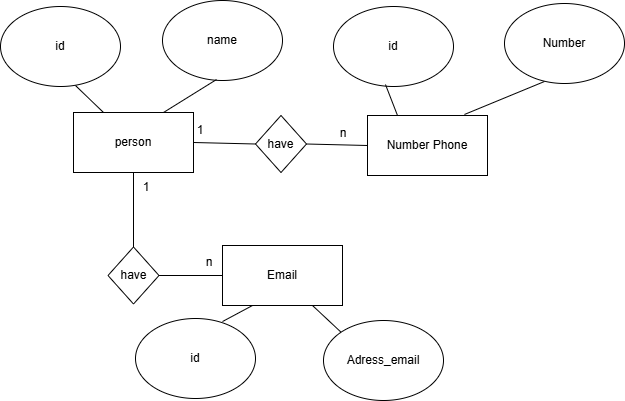

The diagram above was exported from draw.io. Its source (the exported page's mxGraphModel, read from the mxfile embedded in the PNG):
<mxGraphModel dx="880" dy="826" grid="0" gridSize="10" guides="1" tooltips="1" connect="1" arrows="1" fold="1" page="0" pageScale="1" pageWidth="827" pageHeight="1169" math="0" shadow="0">
  <root>
    <mxCell id="0" />
    <mxCell id="1" parent="0" />
    <mxCell id="KS2FiTR3Z86o4XPy_wpd-1" value="person" style="rounded=0;whiteSpace=wrap;html=1;" vertex="1" parent="1">
      <mxGeometry x="115" y="6" width="120" height="60" as="geometry" />
    </mxCell>
    <mxCell id="KS2FiTR3Z86o4XPy_wpd-2" value="id" style="ellipse;whiteSpace=wrap;html=1;" vertex="1" parent="1">
      <mxGeometry x="42" y="-100" width="120" height="80" as="geometry" />
    </mxCell>
    <mxCell id="KS2FiTR3Z86o4XPy_wpd-3" value="name" style="ellipse;whiteSpace=wrap;html=1;" vertex="1" parent="1">
      <mxGeometry x="204" y="-106" width="120" height="80" as="geometry" />
    </mxCell>
    <mxCell id="KS2FiTR3Z86o4XPy_wpd-4" value="" style="endArrow=none;html=1;rounded=0;exitX=0.75;exitY=0;exitDx=0;exitDy=0;entryX=0.45;entryY=0.988;entryDx=0;entryDy=0;entryPerimeter=0;" edge="1" parent="1" source="KS2FiTR3Z86o4XPy_wpd-1" target="KS2FiTR3Z86o4XPy_wpd-3">
      <mxGeometry width="50" height="50" relative="1" as="geometry">
        <mxPoint x="290" y="55" as="sourcePoint" />
        <mxPoint x="340" y="5" as="targetPoint" />
      </mxGeometry>
    </mxCell>
    <mxCell id="KS2FiTR3Z86o4XPy_wpd-5" value="" style="endArrow=none;html=1;rounded=0;exitX=0.25;exitY=0;exitDx=0;exitDy=0;entryX=0.625;entryY=0.988;entryDx=0;entryDy=0;entryPerimeter=0;" edge="1" parent="1" source="KS2FiTR3Z86o4XPy_wpd-1" target="KS2FiTR3Z86o4XPy_wpd-2">
      <mxGeometry width="50" height="50" relative="1" as="geometry">
        <mxPoint x="387" y="111" as="sourcePoint" />
        <mxPoint x="437" y="61" as="targetPoint" />
      </mxGeometry>
    </mxCell>
    <mxCell id="KS2FiTR3Z86o4XPy_wpd-6" value="Number Phone" style="rounded=0;whiteSpace=wrap;html=1;" vertex="1" parent="1">
      <mxGeometry x="409" y="9" width="120" height="60" as="geometry" />
    </mxCell>
    <mxCell id="KS2FiTR3Z86o4XPy_wpd-7" value="Number" style="ellipse;whiteSpace=wrap;html=1;" vertex="1" parent="1">
      <mxGeometry x="546" y="-103" width="120" height="80" as="geometry" />
    </mxCell>
    <mxCell id="KS2FiTR3Z86o4XPy_wpd-8" value="Email" style="rounded=0;whiteSpace=wrap;html=1;" vertex="1" parent="1">
      <mxGeometry x="264" y="139" width="120" height="60" as="geometry" />
    </mxCell>
    <mxCell id="KS2FiTR3Z86o4XPy_wpd-9" value="id" style="ellipse;whiteSpace=wrap;html=1;" vertex="1" parent="1">
      <mxGeometry x="375" y="-100" width="120" height="80" as="geometry" />
    </mxCell>
    <mxCell id="KS2FiTR3Z86o4XPy_wpd-10" value="Adress_email" style="ellipse;whiteSpace=wrap;html=1;" vertex="1" parent="1">
      <mxGeometry x="365" y="214" width="120" height="80" as="geometry" />
    </mxCell>
    <mxCell id="KS2FiTR3Z86o4XPy_wpd-11" value="id" style="ellipse;whiteSpace=wrap;html=1;" vertex="1" parent="1">
      <mxGeometry x="177" y="212" width="120" height="80" as="geometry" />
    </mxCell>
    <mxCell id="KS2FiTR3Z86o4XPy_wpd-12" value="" style="endArrow=none;html=1;rounded=0;entryX=0.333;entryY=0.975;entryDx=0;entryDy=0;entryPerimeter=0;exitX=0.808;exitY=-0.017;exitDx=0;exitDy=0;exitPerimeter=0;" edge="1" parent="1" source="KS2FiTR3Z86o4XPy_wpd-6" target="KS2FiTR3Z86o4XPy_wpd-7">
      <mxGeometry width="50" height="50" relative="1" as="geometry">
        <mxPoint x="525" y="21" as="sourcePoint" />
        <mxPoint x="575" y="-29" as="targetPoint" />
      </mxGeometry>
    </mxCell>
    <mxCell id="KS2FiTR3Z86o4XPy_wpd-13" value="" style="endArrow=none;html=1;rounded=0;entryX=0.433;entryY=0.975;entryDx=0;entryDy=0;entryPerimeter=0;exitX=0.25;exitY=0;exitDx=0;exitDy=0;" edge="1" parent="1" source="KS2FiTR3Z86o4XPy_wpd-6" target="KS2FiTR3Z86o4XPy_wpd-9">
      <mxGeometry width="50" height="50" relative="1" as="geometry">
        <mxPoint x="302" y="49" as="sourcePoint" />
        <mxPoint x="352" y="-1" as="targetPoint" />
      </mxGeometry>
    </mxCell>
    <mxCell id="KS2FiTR3Z86o4XPy_wpd-14" value="" style="endArrow=none;html=1;rounded=0;exitX=0.75;exitY=1;exitDx=0;exitDy=0;entryX=0;entryY=0;entryDx=0;entryDy=0;" edge="1" parent="1" source="KS2FiTR3Z86o4XPy_wpd-8" target="KS2FiTR3Z86o4XPy_wpd-10">
      <mxGeometry width="50" height="50" relative="1" as="geometry">
        <mxPoint x="387" y="111" as="sourcePoint" />
        <mxPoint x="437" y="61" as="targetPoint" />
      </mxGeometry>
    </mxCell>
    <mxCell id="KS2FiTR3Z86o4XPy_wpd-15" value="" style="endArrow=none;html=1;rounded=0;exitX=0.25;exitY=1;exitDx=0;exitDy=0;entryX=0.725;entryY=0.038;entryDx=0;entryDy=0;entryPerimeter=0;" edge="1" parent="1" source="KS2FiTR3Z86o4XPy_wpd-8" target="KS2FiTR3Z86o4XPy_wpd-11">
      <mxGeometry width="50" height="50" relative="1" as="geometry">
        <mxPoint x="387" y="111" as="sourcePoint" />
        <mxPoint x="437" y="61" as="targetPoint" />
      </mxGeometry>
    </mxCell>
    <mxCell id="KS2FiTR3Z86o4XPy_wpd-16" value="have" style="rhombus;whiteSpace=wrap;html=1;" vertex="1" parent="1">
      <mxGeometry x="149.5" y="140.5" width="51" height="57" as="geometry" />
    </mxCell>
    <mxCell id="KS2FiTR3Z86o4XPy_wpd-17" value="have" style="rhombus;whiteSpace=wrap;html=1;" vertex="1" parent="1">
      <mxGeometry x="297" y="9" width="51" height="57" as="geometry" />
    </mxCell>
    <mxCell id="KS2FiTR3Z86o4XPy_wpd-18" value="" style="endArrow=none;html=1;rounded=0;entryX=0.5;entryY=1;entryDx=0;entryDy=0;exitX=0.5;exitY=0;exitDx=0;exitDy=0;" edge="1" parent="1" source="KS2FiTR3Z86o4XPy_wpd-16" target="KS2FiTR3Z86o4XPy_wpd-1">
      <mxGeometry width="50" height="50" relative="1" as="geometry">
        <mxPoint x="56" y="148" as="sourcePoint" />
        <mxPoint x="106" y="98" as="targetPoint" />
      </mxGeometry>
    </mxCell>
    <mxCell id="KS2FiTR3Z86o4XPy_wpd-19" value="" style="endArrow=none;html=1;rounded=0;entryX=1;entryY=0.5;entryDx=0;entryDy=0;exitX=0;exitY=0.5;exitDx=0;exitDy=0;" edge="1" parent="1" source="KS2FiTR3Z86o4XPy_wpd-8" target="KS2FiTR3Z86o4XPy_wpd-16">
      <mxGeometry width="50" height="50" relative="1" as="geometry">
        <mxPoint x="82" y="206" as="sourcePoint" />
        <mxPoint x="132" y="156" as="targetPoint" />
      </mxGeometry>
    </mxCell>
    <mxCell id="KS2FiTR3Z86o4XPy_wpd-21" value="" style="endArrow=none;html=1;rounded=0;entryX=0;entryY=0.5;entryDx=0;entryDy=0;exitX=1;exitY=0.5;exitDx=0;exitDy=0;" edge="1" parent="1" source="KS2FiTR3Z86o4XPy_wpd-1" target="KS2FiTR3Z86o4XPy_wpd-17">
      <mxGeometry width="50" height="50" relative="1" as="geometry">
        <mxPoint x="225" y="148" as="sourcePoint" />
        <mxPoint x="275" y="98" as="targetPoint" />
      </mxGeometry>
    </mxCell>
    <mxCell id="KS2FiTR3Z86o4XPy_wpd-22" value="" style="endArrow=none;html=1;rounded=0;entryX=0;entryY=0.5;entryDx=0;entryDy=0;exitX=1;exitY=0.5;exitDx=0;exitDy=0;" edge="1" parent="1" source="KS2FiTR3Z86o4XPy_wpd-17" target="KS2FiTR3Z86o4XPy_wpd-6">
      <mxGeometry width="50" height="50" relative="1" as="geometry">
        <mxPoint x="308" y="134" as="sourcePoint" />
        <mxPoint x="358" y="84" as="targetPoint" />
      </mxGeometry>
    </mxCell>
    <mxCell id="KS2FiTR3Z86o4XPy_wpd-23" value="1" style="text;html=1;align=center;verticalAlign=middle;whiteSpace=wrap;rounded=0;" vertex="1" parent="1">
      <mxGeometry x="212" y="9" width="60" height="30" as="geometry" />
    </mxCell>
    <mxCell id="KS2FiTR3Z86o4XPy_wpd-24" value="n" style="text;html=1;align=center;verticalAlign=middle;whiteSpace=wrap;rounded=0;" vertex="1" parent="1">
      <mxGeometry x="355" y="12" width="60" height="30" as="geometry" />
    </mxCell>
    <mxCell id="KS2FiTR3Z86o4XPy_wpd-25" value="1" style="text;html=1;align=center;verticalAlign=middle;whiteSpace=wrap;rounded=0;" vertex="1" parent="1">
      <mxGeometry x="158" y="66" width="60" height="30" as="geometry" />
    </mxCell>
    <mxCell id="KS2FiTR3Z86o4XPy_wpd-26" value="n" style="text;html=1;align=center;verticalAlign=middle;whiteSpace=wrap;rounded=0;" vertex="1" parent="1">
      <mxGeometry x="221" y="140.5" width="60" height="30" as="geometry" />
    </mxCell>
  </root>
</mxGraphModel>